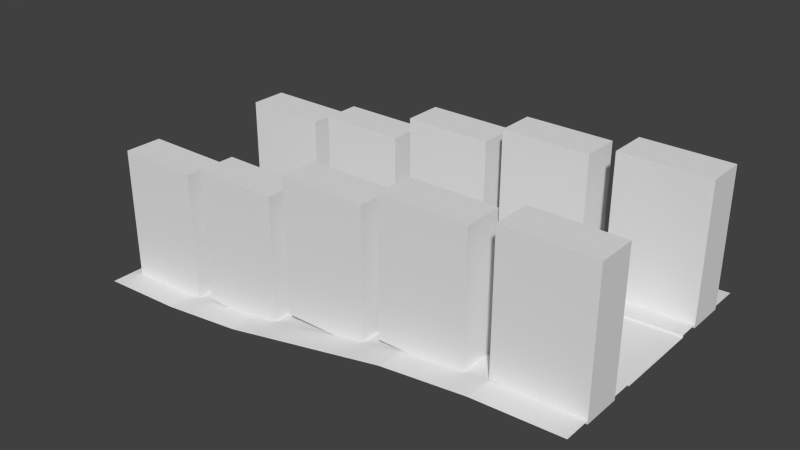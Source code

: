 # Source: hill_up.blend  (saved by Blender 2.79.0; exported with 4.5.12 LTS)
import bpy
from mathutils import Matrix  # noqa: F401  (used for matrix-valued properties, if any)

bpy.ops.wm.read_factory_settings(use_empty=True)
scene = bpy.context.scene
scene.name = 'Scene'

# ---- collections
col_collection_1 = bpy.data.collections.new('Collection 1'); scene.collection.children.link(col_collection_1)

# ---- materials (node trees are filled in below, after node groups)
mat_material____eeeeee = bpy.data.materials.new('Material  [#eeeeee]')
mat_material____eeeeee.alpha_threshold = 0.0
mat_material____eeeeee.use_transparent_shadow = False
mat_material____eeeeee.roughness = 0.5

# ---- material node trees

# ---- world
world_world = bpy.data.worlds.new('World'); scene.world = world_world
world_world.color = (0.05088, 0.05088, 0.05088)
world_world.use_sun_shadow = False
world_world.sun_shadow_jitter_overblur = 0.0
world_world.cycles.sampling_method = 'NONE'
world_world.cycles.sample_map_resolution = 256

# ---- meshes
me_plane_004 = bpy.data.meshes.new('Plane.004')
me_plane_004.from_pydata([(8.0, -0.67, 1.0), (6.667, -0.67, 0.9404), (0.0, -0.67, 1.863e-09), (0.0, 0.67, 1.863e-09), (5.333, -0.67, 0.7796), (4.0, -0.67, 0.5), (2.667, -0.67, 0.2204), (1.333, -0.67, 0.06315), (4.0, 0.67, 0.5), (8.0, 0.67, 1.0), (1.333, 0.67, 0.06315), (2.667, 0.67, 0.2204), (5.333, 0.67, 0.7796), (6.667, 0.67, 0.9404), (0.0, -0.67, 0.03567), (0.0, 0.67, 0.03567), (8.0, -0.67, 1.036), (6.667, -0.67, 0.9734), (0.0, -0.9896, 0.03567), (5.333, -0.67, 0.8153), (4.0, -0.67, 0.5357), (2.667, -0.67, 0.2561), (1.333, -0.67, 0.09616), (4.0, 0.67, 0.5357), (8.0, 0.67, 1.036), (1.333, 0.67, 0.09616), (2.667, 0.67, 0.2561), (5.333, 0.67, 0.8153), (6.667, 0.67, 0.9734), (8.0, -0.9896, 1.036), (6.667, -0.9896, 0.9734), (5.333, -0.9896, 0.8153), (4.0, -0.9896, 0.5357), (2.667, -0.9896, 0.2561), (1.333, -0.9896, 0.09616), (0.0, 0.9896, 0.03567), (4.0, 0.9896, 0.5357), (8.0, 0.9896, 1.036), (1.333, 0.9896, 0.09616), (2.667, 0.9896, 0.2561), (5.333, 0.9896, 0.8153), (6.667, 0.9896, 0.9734), (0.1379, -0.9896, 2.09), (1.471, -0.9896, 2.09), (0.1379, -0.9896, 0.03567), (1.471, -0.9896, 0.03567), (1.749, -0.9896, 2.246), (3.083, -0.9896, 2.246), (1.749, -0.9896, 0.1913), (3.083, -0.9896, 0.1913), (3.362, -0.9896, 2.632), (4.696, -0.9896, 2.632), (3.362, -0.9896, 0.577), (4.696, -0.9896, 0.577), (4.962, -0.9896, 2.885), (6.295, -0.9896, 2.885), (4.962, -0.9896, 0.8299), (6.295, -0.9896, 0.8299), (6.667, -0.9896, 3.037), (8.0, -0.9896, 3.037), (6.667, -0.9896, 0.9826), (8.0, -0.9896, 0.9826), (0.1379, -1.576, 2.09), (1.471, -1.576, 2.09), (0.1379, -1.576, 0.03567), (1.471, -1.576, 0.03567), (1.749, -1.576, 2.246), (3.083, -1.576, 2.246), (1.749, -1.576, 0.1913), (3.083, -1.576, 0.1913), (3.362, -1.576, 2.632), (4.696, -1.576, 2.632), (3.362, -1.576, 0.577), (4.696, -1.576, 0.577), (4.962, -1.576, 2.885), (6.295, -1.576, 2.885), (4.962, -1.576, 0.8299), (6.295, -1.576, 0.8299), (6.667, -1.576, 3.037), (8.0, -1.576, 3.037), (6.667, -1.576, 0.9826), (8.0, -1.576, 0.9826), (0.1379, 0.9896, 2.09), (1.471, 0.9896, 2.09), (0.1379, 0.9896, 0.03567), (1.471, 0.9896, 0.03567), (1.749, 0.9896, 2.246), (3.083, 0.9896, 2.246), (1.749, 0.9896, 0.1913), (3.083, 0.9896, 0.1913), (3.362, 0.9896, 2.632), (4.696, 0.9896, 2.632), (3.362, 0.9896, 0.577), (4.696, 0.9896, 0.577), (4.962, 0.9896, 2.885), (6.295, 0.9896, 2.885), (4.962, 0.9896, 0.8299), (6.295, 0.9896, 0.8299), (6.667, 0.9896, 3.037), (8.0, 0.9896, 3.037), (6.667, 0.9896, 0.9826), (8.0, 0.9896, 0.9826), (0.1379, 1.576, 2.09), (1.471, 1.576, 2.09), (0.1379, 1.576, 0.03567), (1.471, 1.576, 0.03567), (1.749, 1.576, 2.246), (3.083, 1.576, 2.246), (1.749, 1.576, 0.1913), (3.083, 1.576, 0.1913), (3.362, 1.576, 2.632), (4.696, 1.576, 2.632), (3.362, 1.576, 0.577), (4.696, 1.576, 0.577), (4.962, 1.576, 2.885), (6.295, 1.576, 2.885), (4.962, 1.576, 0.8299), (6.295, 1.576, 0.8299), (6.667, 1.576, 3.037), (8.0, 1.576, 3.037), (6.667, 1.576, 0.9826), (8.0, 1.576, 0.9826), (0.0, -2.0, 0.03567), (8.0, -2.0, 1.036), (6.667, -2.0, 0.9734), (5.333, -2.0, 0.8153), (4.0, -2.0, 0.5357), (2.667, -2.0, 0.2561), (1.333, -2.0, 0.09616), (0.0, 2.0, 0.03567), (4.0, 2.0, 0.5357), (8.0, 2.0, 1.036), (1.333, 2.0, 0.09616), (2.667, 2.0, 0.2561), (5.333, 2.0, 0.8153), (6.667, 2.0, 0.9734)], [], [(13, 1, 0, 9), (3, 2, 7, 10), (10, 7, 6, 11), (11, 6, 5, 8), (8, 5, 4, 12), (12, 4, 1, 13), (22, 14, 18, 34), (6, 7, 22, 21), (4, 5, 20, 19), (1, 4, 19, 17), (11, 8, 23, 26), (5, 6, 21, 20), (0, 1, 17, 16), (7, 2, 14, 22), (13, 9, 24, 28), (12, 13, 28, 27), (21, 22, 34, 33), (10, 11, 26, 25), (8, 12, 27, 23), (3, 10, 25, 15), (19, 20, 32, 31), (17, 19, 31, 30), (20, 21, 33, 32), (16, 17, 30, 29), (15, 25, 38, 35), (26, 23, 36, 39), (28, 24, 37, 41), (27, 28, 41, 40), (23, 27, 40, 36), (25, 26, 39, 38), (42, 43, 45, 44), (46, 47, 49, 48), (50, 51, 53, 52), (54, 55, 57, 56), (58, 59, 61, 60), (62, 64, 65, 63), (66, 68, 69, 67), (70, 72, 73, 71), (74, 76, 77, 75), (78, 80, 81, 79), (45, 65, 64, 44), (56, 76, 74, 54), (42, 62, 63, 43), (51, 71, 73, 53), (52, 72, 70, 50), (61, 81, 80, 60), (47, 67, 69, 49), (58, 78, 79, 59), (48, 68, 66, 46), (43, 63, 65, 45), (57, 77, 76, 56), (44, 64, 62, 42), (54, 74, 75, 55), (53, 73, 72, 52), (59, 79, 81, 61), (50, 70, 71, 51), (60, 80, 78, 58), (49, 69, 68, 48), (46, 66, 67, 47), (55, 75, 77, 57), (82, 84, 85, 83), (86, 88, 89, 87), (90, 92, 93, 91), (94, 96, 97, 95), (98, 100, 101, 99), (102, 103, 105, 104), (106, 107, 109, 108), (110, 111, 113, 112), (114, 115, 117, 116), (118, 119, 121, 120), (85, 84, 104, 105), (96, 94, 114, 116), (82, 83, 103, 102), (91, 93, 113, 111), (92, 90, 110, 112), (101, 100, 120, 121), (87, 89, 109, 107), (98, 99, 119, 118), (88, 86, 106, 108), (83, 85, 105, 103), (97, 96, 116, 117), (84, 82, 102, 104), (94, 95, 115, 114), (93, 92, 112, 113), (99, 101, 121, 119), (90, 91, 111, 110), (100, 98, 118, 120), (89, 88, 108, 109), (86, 87, 107, 106), (95, 97, 117, 115), (35, 38, 132, 129), (39, 36, 130, 133), (41, 37, 131, 135), (40, 41, 135, 134), (36, 40, 134, 130), (38, 39, 133, 132), (34, 18, 122, 128), (33, 34, 128, 127), (31, 32, 126, 125), (32, 33, 127, 126), (30, 31, 125, 124), (29, 30, 124, 123)])
me_plane_004.materials.append(mat_material____eeeeee)
me_plane_004.use_remesh_preserve_volume = False
me_plane_004.use_remesh_preserve_attributes = False
me_plane_004.use_mirror_vertex_groups = False
me_plane_004.update()

# ---- objects
ob_master_hill_002 = bpy.data.objects.new('Master_hill.002', me_plane_004)

# ---- transforms, parenting, visibility, modifiers, constraints
ob_master_hill_002.location = (0.0, 0.0, 0.0)
ob_master_hill_002.scale = (0.5, 0.5, 0.5)
ob_master_hill_002.lineart.crease_threshold = 0.0

# ---- collection membership
col_collection_1.objects.link(ob_master_hill_002)

# ---- scene / render settings (as saved in the file)
scene.frame_start = 1; scene.frame_end = 250; scene.frame_set(1)
scene.render.engine = 'BLENDER_EEVEE_NEXT'
scene.render.resolution_percentage = 50
scene.render.dither_intensity = 0.0
scene.cycles.use_denoising = False
scene.cycles.samples = 10
scene.cycles.sampling_pattern = 'TABULATED_SOBOL'
scene.cycles.light_sampling_threshold = 0.0
scene.cycles.use_adaptive_sampling = False
scene.cycles.use_light_tree = False
scene.cycles.blur_glossy = 0.0
scene.cycles.pixel_filter_type = 'GAUSSIAN'
scene.cycles.sample_clamp_indirect = 0.0
scene.view_settings.view_transform = 'Standard'
bpy.context.view_layer.update()

# ---- added for rendering (the .blend has no active camera and no usable light): camera, sun
cam_auto = bpy.data.cameras.new('AutoCamera')
cam_auto.lens = 50.0
cam_auto.sensor_width = 36.0
cam_auto.clip_end = 1000.0
ob_auto_camera = bpy.data.objects.new('AutoCamera', cam_auto)
scene.collection.objects.link(ob_auto_camera)
ob_auto_camera.location = (6.36979, -5.24374, 4.25514)
ob_auto_camera.rotation_euler = (1.09748, -7.21219e-08, 0.694738)
scene.camera = ob_auto_camera
light_auto_sun = bpy.data.lights.new('AutoSun', 'SUN')
light_auto_sun.energy = 3.0
light_auto_sun.angle = 0.0523599
ob_auto_sun = bpy.data.objects.new('AutoSun', light_auto_sun)
scene.collection.objects.link(ob_auto_sun)
ob_auto_sun.rotation_euler = (0.872665, 0.174533, 0.523599)
bpy.context.view_layer.update()
